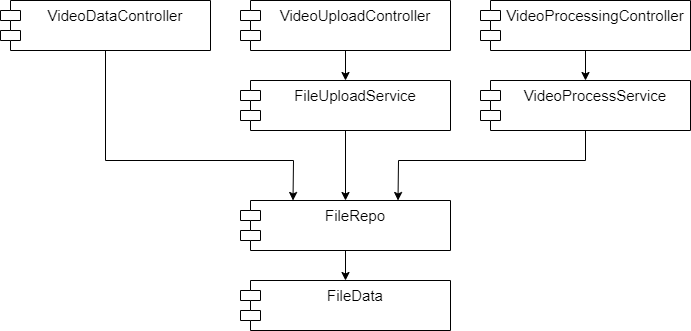

The diagram above was exported from draw.io. Its source (the exported page's mxGraphModel, read from the mxfile embedded in the PNG):
<mxGraphModel dx="1422" dy="802" grid="1" gridSize="10" guides="1" tooltips="1" connect="1" arrows="1" fold="1" page="1" pageScale="1" pageWidth="850" pageHeight="1100" math="0" shadow="0">
  <root>
    <mxCell id="W0myFDYpQ7CqEL4DM9aK-0" />
    <mxCell id="W0myFDYpQ7CqEL4DM9aK-1" parent="W0myFDYpQ7CqEL4DM9aK-0" />
    <mxCell id="W0myFDYpQ7CqEL4DM9aK-2" value="VideoProcessingController" style="shape=module;align=left;spacingLeft=20;align=center;verticalAlign=top;fontSize=15;" vertex="1" parent="W0myFDYpQ7CqEL4DM9aK-1">
      <mxGeometry x="510" y="40" width="210" height="50" as="geometry" />
    </mxCell>
    <mxCell id="W0myFDYpQ7CqEL4DM9aK-3" value="VideoUploadController" style="shape=module;align=left;spacingLeft=20;align=center;verticalAlign=top;fontSize=15;" vertex="1" parent="W0myFDYpQ7CqEL4DM9aK-1">
      <mxGeometry x="270" y="40" width="210" height="50" as="geometry" />
    </mxCell>
    <mxCell id="W0myFDYpQ7CqEL4DM9aK-4" value="FileUploadService" style="shape=module;align=left;spacingLeft=20;align=center;verticalAlign=top;fontSize=15;" vertex="1" parent="W0myFDYpQ7CqEL4DM9aK-1">
      <mxGeometry x="270" y="120" width="210" height="50" as="geometry" />
    </mxCell>
    <mxCell id="W0myFDYpQ7CqEL4DM9aK-5" value="VideoProcessService" style="shape=module;align=left;spacingLeft=20;align=center;verticalAlign=top;fontSize=15;" vertex="1" parent="W0myFDYpQ7CqEL4DM9aK-1">
      <mxGeometry x="510" y="120" width="210" height="50" as="geometry" />
    </mxCell>
    <mxCell id="W0myFDYpQ7CqEL4DM9aK-7" value="FileRepo" style="shape=module;align=left;spacingLeft=20;align=center;verticalAlign=top;fontSize=15;" vertex="1" parent="W0myFDYpQ7CqEL4DM9aK-1">
      <mxGeometry x="270" y="240" width="210" height="50" as="geometry" />
    </mxCell>
    <mxCell id="W0myFDYpQ7CqEL4DM9aK-10" value="FileData" style="shape=module;align=left;spacingLeft=20;align=center;verticalAlign=top;fontSize=15;" vertex="1" parent="W0myFDYpQ7CqEL4DM9aK-1">
      <mxGeometry x="270" y="320" width="210" height="50" as="geometry" />
    </mxCell>
    <mxCell id="W0myFDYpQ7CqEL4DM9aK-12" value="VideoDataController" style="shape=module;align=left;spacingLeft=20;align=center;verticalAlign=top;fontSize=15;" vertex="1" parent="W0myFDYpQ7CqEL4DM9aK-1">
      <mxGeometry x="30" y="40" width="210" height="50" as="geometry" />
    </mxCell>
    <mxCell id="W0myFDYpQ7CqEL4DM9aK-13" value="" style="endArrow=classic;html=1;rounded=0;fontSize=15;exitX=0.5;exitY=1;exitDx=0;exitDy=0;entryX=0.25;entryY=0;entryDx=0;entryDy=0;" edge="1" parent="W0myFDYpQ7CqEL4DM9aK-1" source="W0myFDYpQ7CqEL4DM9aK-12" target="W0myFDYpQ7CqEL4DM9aK-7">
      <mxGeometry width="50" height="50" relative="1" as="geometry">
        <mxPoint x="400" y="240" as="sourcePoint" />
        <mxPoint x="450" y="190" as="targetPoint" />
        <Array as="points">
          <mxPoint x="135" y="200" />
          <mxPoint x="323" y="200" />
        </Array>
      </mxGeometry>
    </mxCell>
    <mxCell id="W0myFDYpQ7CqEL4DM9aK-14" value="" style="endArrow=classic;html=1;rounded=0;fontSize=15;exitX=0.5;exitY=1;exitDx=0;exitDy=0;entryX=0.5;entryY=0;entryDx=0;entryDy=0;" edge="1" parent="W0myFDYpQ7CqEL4DM9aK-1" source="W0myFDYpQ7CqEL4DM9aK-4" target="W0myFDYpQ7CqEL4DM9aK-7">
      <mxGeometry width="50" height="50" relative="1" as="geometry">
        <mxPoint x="521" y="210" as="sourcePoint" />
        <mxPoint x="708.5" y="360" as="targetPoint" />
        <Array as="points" />
      </mxGeometry>
    </mxCell>
    <mxCell id="W0myFDYpQ7CqEL4DM9aK-15" value="" style="endArrow=classic;html=1;rounded=0;fontSize=15;exitX=0.5;exitY=1;exitDx=0;exitDy=0;entryX=0.75;entryY=0;entryDx=0;entryDy=0;" edge="1" parent="W0myFDYpQ7CqEL4DM9aK-1" source="W0myFDYpQ7CqEL4DM9aK-5" target="W0myFDYpQ7CqEL4DM9aK-7">
      <mxGeometry width="50" height="50" relative="1" as="geometry">
        <mxPoint x="400" y="240" as="sourcePoint" />
        <mxPoint x="700" y="250" as="targetPoint" />
        <Array as="points">
          <mxPoint x="615" y="200" />
          <mxPoint x="428" y="200" />
        </Array>
      </mxGeometry>
    </mxCell>
    <mxCell id="W0myFDYpQ7CqEL4DM9aK-16" value="" style="endArrow=classic;html=1;rounded=0;fontSize=15;exitX=0.5;exitY=1;exitDx=0;exitDy=0;" edge="1" parent="W0myFDYpQ7CqEL4DM9aK-1" source="W0myFDYpQ7CqEL4DM9aK-2" target="W0myFDYpQ7CqEL4DM9aK-5">
      <mxGeometry width="50" height="50" relative="1" as="geometry">
        <mxPoint x="590" y="230" as="sourcePoint" />
        <mxPoint x="640" y="180" as="targetPoint" />
      </mxGeometry>
    </mxCell>
    <mxCell id="W0myFDYpQ7CqEL4DM9aK-17" value="" style="endArrow=classic;html=1;rounded=0;fontSize=15;exitX=0.5;exitY=1;exitDx=0;exitDy=0;entryX=0.5;entryY=0;entryDx=0;entryDy=0;" edge="1" parent="W0myFDYpQ7CqEL4DM9aK-1" source="W0myFDYpQ7CqEL4DM9aK-3" target="W0myFDYpQ7CqEL4DM9aK-4">
      <mxGeometry width="50" height="50" relative="1" as="geometry">
        <mxPoint x="400" y="240" as="sourcePoint" />
        <mxPoint x="450" y="190" as="targetPoint" />
      </mxGeometry>
    </mxCell>
    <mxCell id="W0myFDYpQ7CqEL4DM9aK-18" value="" style="endArrow=classic;html=1;rounded=0;fontSize=15;exitX=0.5;exitY=1;exitDx=0;exitDy=0;entryX=0.5;entryY=0;entryDx=0;entryDy=0;" edge="1" parent="W0myFDYpQ7CqEL4DM9aK-1" source="W0myFDYpQ7CqEL4DM9aK-7" target="W0myFDYpQ7CqEL4DM9aK-10">
      <mxGeometry width="50" height="50" relative="1" as="geometry">
        <mxPoint x="580" y="350" as="sourcePoint" />
        <mxPoint x="630" y="300" as="targetPoint" />
      </mxGeometry>
    </mxCell>
  </root>
</mxGraphModel>